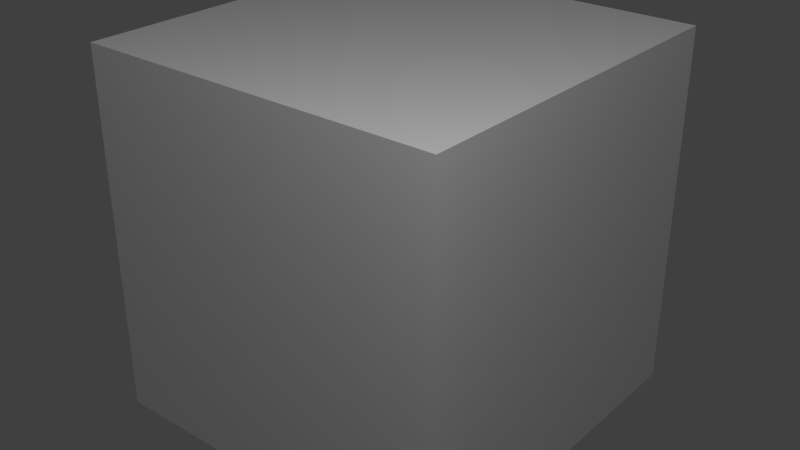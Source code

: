 # Source: animTest.blend  (saved by Blender 2.69.0; exported with 4.5.12 LTS)
import bpy
from mathutils import Matrix  # noqa: F401  (used for matrix-valued properties, if any)

bpy.ops.wm.read_factory_settings(use_empty=True)
scene = bpy.context.scene
scene.name = 'Scene'

# ---- collections
col_collection_1 = bpy.data.collections.new('Collection 1'); scene.collection.children.link(col_collection_1)

# ---- materials (node trees are filled in below, after node groups)
mat_material = bpy.data.materials.new('Material')
mat_material.alpha_threshold = 0.0
mat_material.use_transparent_shadow = False
mat_material.preview_render_type = 'CUBE'
mat_material.diffuse_color = (1.0, 1.0, 1.0, 1.0)
mat_material.roughness = 0.5
mat_material.line_color = (0.0, 0.0, 0.0, 1.0)

# ---- material node trees

# ---- world
world_world = bpy.data.worlds.new('World'); scene.world = world_world
world_world.color = (0.05088, 0.05088, 0.05088)
world_world.use_sun_shadow = False
world_world.sun_shadow_jitter_overblur = 0.0
world_world.cycles.sampling_method = 'MANUAL'
world_world.cycles.sample_map_resolution = 256

# ---- lights
light_point = bpy.data.lights.new('Point', 'POINT')
light_point.transmission_factor = 0.0
light_point.energy = 100.0
light_point.shadow_buffer_clip_start = 0.5
light_point.shadow_soft_size = 0.1
light_point.shadow_maximum_resolution = 0.006
light_point.use_absolute_resolution = True
light_point.cycles.use_multiple_importance_sampling = False

# ---- meshes
me_cube = bpy.data.meshes.new('Cube')
me_cube.from_pydata([(1.0, 1.0, -1.0), (1.0, -1.0, -1.0), (-1.0, -1.0, -1.0), (-1.0, 1.0, -1.0), (1.0, 1.0, 1.0), (1.0, -1.0, 1.0), (-1.0, -1.0, 1.0), (-1.0, 1.0, 1.0)], [], [(0, 1, 2, 3), (4, 7, 6, 5), (0, 4, 5, 1), (1, 5, 6, 2), (2, 6, 7, 3), (4, 0, 3, 7)])
_uv = me_cube.uv_layers.new(name='UVMap')
_uv.uv.foreach_set('vector', [0.0, 0.0, 1.008, 0.0, 1.008, 1.004, 0.0, 1.004, 0.0, 0.0, 1.008, 0.0, 1.008, 1.004, 0.0, 1.004, 0.0, 0.0, 1.008, 0.0, 1.008, 1.004, 0.0, 1.004, 0.0, 0.0, 1.008, 0.0, 1.008, 1.004, 0.0, 1.004, 0.0, 0.0, 1.008, 0.0, 1.008, 1.004, 0.0, 1.004, 0.0, 0.0, 1.008, 0.0, 1.008, 1.004, 0.0, 1.004])
me_cube.materials.append(mat_material)
me_cube.use_remesh_preserve_volume = False
me_cube.use_remesh_preserve_attributes = False
me_cube.use_mirror_vertex_groups = False
me_cube.update()

# ---- objects
ob_point = bpy.data.objects.new('Point', light_point)
ob_cube = bpy.data.objects.new('Cube', me_cube)

# ---- transforms, parenting, visibility, modifiers, constraints
ob_point.location = (1.912, -1.902, 3.309)
ob_point.lineart.crease_threshold = 0.0
ob_cube.location = (0.0, 0.0, 0.0)
ob_cube.lock_rotations_4d = False
ob_cube.empty_display_type = 'ARROWS'
ob_cube.lineart.crease_threshold = 0.0
ob_cube.material_slots[0].link = 'OBJECT'; ob_cube.material_slots[0].material = mat_material

# ---- collection membership
col_collection_1.objects.link(ob_point)
col_collection_1.objects.link(ob_cube)

# ---- scene / render settings (as saved in the file)
scene.frame_start = 1; scene.frame_end = 50; scene.frame_set(1)
scene.render.engine = 'BLENDER_EEVEE_NEXT'
scene.render.image_settings.compression = 90
scene.render.resolution_percentage = 50
scene.render.dither_intensity = 0.0
scene.cycles.use_denoising = False
scene.cycles.samples = 10
scene.cycles.sampling_pattern = 'TABULATED_SOBOL'
scene.cycles.light_sampling_threshold = 0.0
scene.cycles.use_adaptive_sampling = False
scene.cycles.use_light_tree = False
scene.cycles.blur_glossy = 0.0
scene.cycles.volume_bounces = 1
scene.cycles.pixel_filter_type = 'GAUSSIAN'
scene.cycles.sample_clamp_indirect = 0.0
scene.view_settings.view_transform = 'Standard'
bpy.context.view_layer.update()

# ---- added for rendering (the .blend has no active camera): camera
cam_auto = bpy.data.cameras.new('AutoCamera')
cam_auto.lens = 50.0
cam_auto.sensor_width = 36.0
cam_auto.clip_end = 1000.0
ob_auto_camera = bpy.data.objects.new('AutoCamera', cam_auto)
scene.collection.objects.link(ob_auto_camera)
ob_auto_camera.location = (3.20507, -3.84609, 2.56406)
ob_auto_camera.rotation_euler = (1.09748, -7.21219e-08, 0.694738)
scene.camera = ob_auto_camera
bpy.context.view_layer.update()

